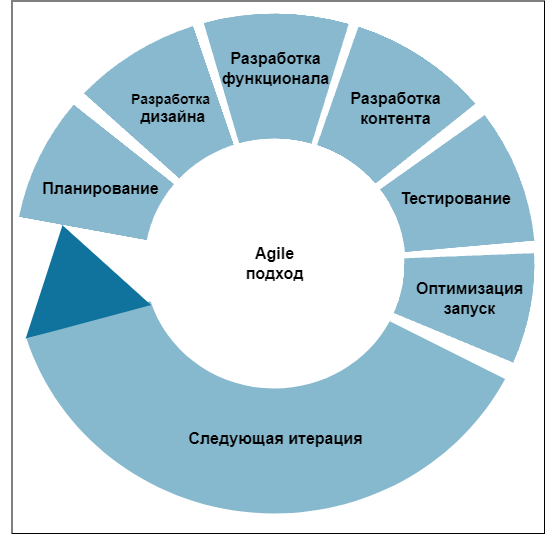

The diagram above was exported from draw.io. Its source (the exported page's mxGraphModel, read from the mxfile embedded in the PNG):
<mxGraphModel dx="1432" dy="-78" grid="1" gridSize="10" guides="1" tooltips="1" connect="1" arrows="1" fold="1" page="1" pageScale="1" pageWidth="1169" pageHeight="827" math="0" shadow="0">
  <root>
    <mxCell id="0" />
    <mxCell id="1" parent="0" />
    <mxCell id="Fq7gbfaZ8jFxxSR4yGfs-9" value="" style="whiteSpace=wrap;html=1;aspect=fixed;fillColor=#FFFFFF;" vertex="1" parent="1">
      <mxGeometry x="321.5" y="957.5" width="532.5" height="532.5" as="geometry" />
    </mxCell>
    <mxCell id="reVxOP6e1v4KMlduyL9U-6" value="" style="verticalLabelPosition=bottom;verticalAlign=top;html=1;shape=mxgraph.basic.partConcEllipse;fillColor=#10739E;strokeColor=none;startAngle=0.24344062594951216;endAngle=0.31487656905357225;arcWidth=0.5;dashed=1;opacity=50;" parent="1" vertex="1">
      <mxGeometry x="324" y="970" width="520" height="500" as="geometry" />
    </mxCell>
    <mxCell id="reVxOP6e1v4KMlduyL9U-7" value="&lt;b style=&quot;font-size: 16px;&quot;&gt;&lt;font style=&quot;font-size: 16px;&quot;&gt;Аgile&lt;/font&gt;&lt;/b&gt;&lt;div style=&quot;font-size: 16px;&quot;&gt;&lt;b style=&quot;&quot;&gt;&lt;font style=&quot;font-size: 16px;&quot;&gt;подход&lt;/font&gt;&lt;/b&gt;&lt;/div&gt;" style="text;html=1;align=center;verticalAlign=middle;resizable=0;points=[];autosize=1;strokeColor=none;fillColor=none;" parent="1" vertex="1">
      <mxGeometry x="544" y="1195" width="80" height="50" as="geometry" />
    </mxCell>
    <mxCell id="reVxOP6e1v4KMlduyL9U-12" value="" style="verticalLabelPosition=bottom;verticalAlign=top;html=1;shape=mxgraph.basic.partConcEllipse;fillColor=#10739E;strokeColor=none;startAngle=0.3264589603992899;endAngle=0.7013178656285475;arcWidth=0.5;dashed=1;opacity=50;" parent="1" vertex="1">
      <mxGeometry x="324" y="970" width="520" height="500" as="geometry" />
    </mxCell>
    <mxCell id="reVxOP6e1v4KMlduyL9U-16" value="" style="triangle;whiteSpace=wrap;html=1;direction=north;rotation=-15;fillColor=#10739E;gradientColor=none;strokeColor=none;" parent="1" vertex="1">
      <mxGeometry x="320" y="1180.02" width="129.84" height="100.04" as="geometry" />
    </mxCell>
    <mxCell id="reVxOP6e1v4KMlduyL9U-20" value="" style="verticalLabelPosition=bottom;verticalAlign=top;html=1;shape=mxgraph.basic.partConcEllipse;fillColor=#10739E;strokeColor=none;startAngle=0.7798637972033001;endAngle=0.8595750804637866;arcWidth=0.5;dashed=1;opacity=50;" parent="1" vertex="1">
      <mxGeometry x="324" y="970" width="520" height="500" as="geometry" />
    </mxCell>
    <mxCell id="reVxOP6e1v4KMlduyL9U-22" value="&lt;font style=&quot;font-size: 16px;&quot;&gt;&lt;b&gt;Планирование&lt;/b&gt;&lt;/font&gt;" style="text;html=1;align=center;verticalAlign=middle;resizable=0;points=[];autosize=1;strokeColor=none;fillColor=none;" parent="1" vertex="1">
      <mxGeometry x="340" y="1130" width="140" height="30" as="geometry" />
    </mxCell>
    <mxCell id="reVxOP6e1v4KMlduyL9U-23" value="" style="verticalLabelPosition=bottom;verticalAlign=top;html=1;shape=mxgraph.basic.partConcEllipse;fillColor=#10739E;strokeColor=none;startAngle=0.8691080655648293;endAngle=0.9492845470128063;arcWidth=0.5;dashed=1;opacity=50;" parent="1" vertex="1">
      <mxGeometry x="324" y="970" width="520" height="500" as="geometry" />
    </mxCell>
    <mxCell id="reVxOP6e1v4KMlduyL9U-24" value="&lt;font style=&quot;font-size: 14px;&quot;&gt;&lt;b&gt;Разработка&lt;/b&gt;&lt;/font&gt;&lt;div&gt;&lt;font size=&quot;3&quot; style=&quot;&quot;&gt;&lt;b&gt;&amp;nbsp;дизайна&lt;/b&gt;&lt;/font&gt;&lt;/div&gt;" style="text;html=1;align=center;verticalAlign=middle;resizable=0;points=[];autosize=1;strokeColor=none;fillColor=none;rotation=0;" parent="1" vertex="1">
      <mxGeometry x="430" y="1040" width="100" height="50" as="geometry" />
    </mxCell>
    <mxCell id="reVxOP6e1v4KMlduyL9U-25" value="" style="verticalLabelPosition=bottom;verticalAlign=top;html=1;shape=mxgraph.basic.partConcEllipse;fillColor=#10739E;strokeColor=none;startAngle=0.9561322124198408;endAngle=0.04607594043590949;arcWidth=0.5;dashed=1;opacity=50;" parent="1" vertex="1">
      <mxGeometry x="324" y="970" width="520" height="500" as="geometry" />
    </mxCell>
    <mxCell id="reVxOP6e1v4KMlduyL9U-26" value="&lt;font style=&quot;font-size: 16px;&quot;&gt;&lt;b&gt;Разработка&lt;/b&gt;&lt;/font&gt;&lt;div style=&quot;font-size: 16px;&quot;&gt;&lt;font style=&quot;font-size: 16px;&quot;&gt;&lt;b&gt;функционала&lt;/b&gt;&lt;/font&gt;&lt;/div&gt;" style="text;html=1;align=center;verticalAlign=middle;resizable=0;points=[];autosize=1;strokeColor=none;fillColor=none;" parent="1" vertex="1">
      <mxGeometry x="520" y="1000" width="130" height="50" as="geometry" />
    </mxCell>
    <mxCell id="reVxOP6e1v4KMlduyL9U-31" value="" style="verticalLabelPosition=bottom;verticalAlign=top;html=1;shape=mxgraph.basic.partConcEllipse;fillColor=#10739E;strokeColor=none;startAngle=0.051710255575919566;endAngle=0.1396324920223451;arcWidth=0.5;dashed=1;opacity=50;" parent="1" vertex="1">
      <mxGeometry x="325" y="970" width="520" height="500" as="geometry" />
    </mxCell>
    <mxCell id="Fq7gbfaZ8jFxxSR4yGfs-1" value="&lt;font style=&quot;font-size: 16px;&quot;&gt;&lt;b&gt;Разработка&lt;/b&gt;&lt;/font&gt;&lt;div style=&quot;font-size: 16px;&quot;&gt;&lt;font style=&quot;font-size: 16px;&quot;&gt;&lt;b&gt;контента&lt;/b&gt;&lt;/font&gt;&lt;/div&gt;" style="text;html=1;align=center;verticalAlign=middle;resizable=0;points=[];autosize=1;strokeColor=none;fillColor=none;" vertex="1" parent="1">
      <mxGeometry x="650" y="1040" width="110" height="50" as="geometry" />
    </mxCell>
    <mxCell id="Fq7gbfaZ8jFxxSR4yGfs-2" value="" style="verticalLabelPosition=bottom;verticalAlign=top;html=1;shape=mxgraph.basic.partConcEllipse;fillColor=#10739E;strokeColor=none;startAngle=0.14886451508952125;endAngle=0.23542461416217655;arcWidth=0.5;dashed=1;opacity=50;" vertex="1" parent="1">
      <mxGeometry x="325" y="970" width="520" height="500" as="geometry" />
    </mxCell>
    <mxCell id="Fq7gbfaZ8jFxxSR4yGfs-3" value="&lt;font style=&quot;font-size: 16px;&quot;&gt;&lt;b&gt;Тестирование&lt;/b&gt;&lt;/font&gt;" style="text;html=1;align=center;verticalAlign=middle;resizable=0;points=[];autosize=1;strokeColor=none;fillColor=none;" vertex="1" parent="1">
      <mxGeometry x="700" y="1140" width="130" height="30" as="geometry" />
    </mxCell>
    <mxCell id="Fq7gbfaZ8jFxxSR4yGfs-4" value="&lt;font style=&quot;font-size: 16px;&quot;&gt;&lt;b&gt;Оптимизация&lt;/b&gt;&lt;/font&gt;&lt;div style=&quot;font-size: 16px;&quot;&gt;&lt;font style=&quot;font-size: 16px;&quot;&gt;&lt;b&gt;запуск&lt;/b&gt;&lt;/font&gt;&lt;/div&gt;" style="text;html=1;align=center;verticalAlign=middle;resizable=0;points=[];autosize=1;strokeColor=none;fillColor=none;" vertex="1" parent="1">
      <mxGeometry x="714" y="1230.06" width="130" height="50" as="geometry" />
    </mxCell>
    <mxCell id="Fq7gbfaZ8jFxxSR4yGfs-5" value="&lt;font style=&quot;font-size: 16px;&quot;&gt;&lt;b&gt;Следующая итерация&lt;/b&gt;&lt;/font&gt;" style="text;html=1;align=center;verticalAlign=middle;resizable=0;points=[];autosize=1;strokeColor=none;fillColor=none;" vertex="1" parent="1">
      <mxGeometry x="485" y="1380" width="200" height="30" as="geometry" />
    </mxCell>
  </root>
</mxGraphModel>